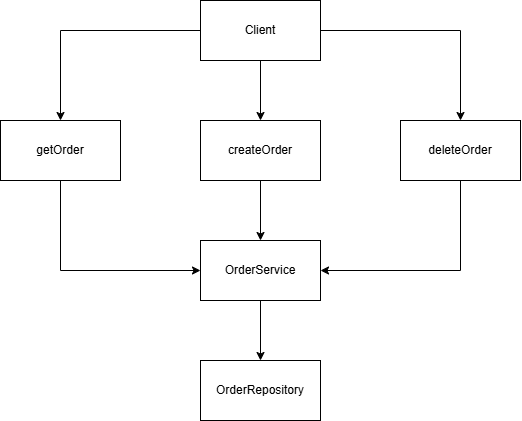

The diagram above was exported from draw.io. Its source (the exported page's mxGraphModel, read from the mxfile embedded in the PNG):
<mxGraphModel dx="956" dy="532" grid="1" gridSize="10" guides="1" tooltips="1" connect="1" arrows="0" fold="1" page="1" pageScale="1" pageWidth="827" pageHeight="1169" math="0" shadow="0">
  <root>
    <mxCell id="0" />
    <mxCell id="1" parent="0" />
    <mxCell id="tbqdLsdrsTxvLKzv-Ejm-3" parent="1" style="rounded=0;whiteSpace=wrap;html=1;" value="Client" vertex="1">
      <mxGeometry height="60" width="120" x="320" y="80" as="geometry" />
    </mxCell>
    <mxCell id="tbqdLsdrsTxvLKzv-Ejm-4" parent="1" style="rounded=0;whiteSpace=wrap;html=1;" value="getOrder" vertex="1">
      <mxGeometry height="60" width="120" x="120" y="200" as="geometry" />
    </mxCell>
    <mxCell id="tbqdLsdrsTxvLKzv-Ejm-5" parent="1" style="rounded=0;whiteSpace=wrap;html=1;" value="createOrder" vertex="1">
      <mxGeometry height="60" width="120" x="320" y="200" as="geometry" />
    </mxCell>
    <mxCell id="tbqdLsdrsTxvLKzv-Ejm-6" parent="1" style="rounded=0;whiteSpace=wrap;html=1;" value="deleteOrder" vertex="1">
      <mxGeometry height="60" width="120" x="520" y="200" as="geometry" />
    </mxCell>
    <mxCell id="tbqdLsdrsTxvLKzv-Ejm-7" parent="1" style="rounded=0;whiteSpace=wrap;html=1;" value="OrderService" vertex="1">
      <mxGeometry height="60" width="120" x="320" y="320" as="geometry" />
    </mxCell>
    <mxCell id="tbqdLsdrsTxvLKzv-Ejm-8" edge="1" parent="1" source="tbqdLsdrsTxvLKzv-Ejm-3" style="endArrow=classic;html=1;rounded=0;exitX=0.5;exitY=1;exitDx=0;exitDy=0;entryX=0.5;entryY=0;entryDx=0;entryDy=0;" target="tbqdLsdrsTxvLKzv-Ejm-5" value="">
      <mxGeometry height="50" relative="1" width="50" as="geometry">
        <mxPoint x="580" y="100" as="sourcePoint" />
        <mxPoint x="630" y="50" as="targetPoint" />
      </mxGeometry>
    </mxCell>
    <mxCell id="tbqdLsdrsTxvLKzv-Ejm-9" edge="1" parent="1" source="tbqdLsdrsTxvLKzv-Ejm-3" style="endArrow=classic;html=1;rounded=0;exitX=0;exitY=0.5;exitDx=0;exitDy=0;entryX=0.5;entryY=0;entryDx=0;entryDy=0;edgeStyle=orthogonalEdgeStyle;" target="tbqdLsdrsTxvLKzv-Ejm-4" value="">
      <mxGeometry height="50" relative="1" width="50" as="geometry">
        <mxPoint x="370" y="190" as="sourcePoint" />
        <mxPoint x="370" y="250" as="targetPoint" />
      </mxGeometry>
    </mxCell>
    <mxCell id="tbqdLsdrsTxvLKzv-Ejm-10" edge="1" parent="1" source="tbqdLsdrsTxvLKzv-Ejm-3" style="endArrow=classic;html=1;rounded=0;exitX=1;exitY=0.5;exitDx=0;exitDy=0;entryX=0.5;entryY=0;entryDx=0;entryDy=0;edgeStyle=orthogonalEdgeStyle;" target="tbqdLsdrsTxvLKzv-Ejm-6" value="">
      <mxGeometry height="50" relative="1" width="50" as="geometry">
        <mxPoint x="780" y="150" as="sourcePoint" />
        <mxPoint x="600" y="240" as="targetPoint" />
      </mxGeometry>
    </mxCell>
    <mxCell id="tbqdLsdrsTxvLKzv-Ejm-11" edge="1" parent="1" source="tbqdLsdrsTxvLKzv-Ejm-4" style="endArrow=classic;html=1;rounded=0;exitX=0.5;exitY=1;exitDx=0;exitDy=0;entryX=0;entryY=0.5;entryDx=0;entryDy=0;edgeStyle=orthogonalEdgeStyle;" target="tbqdLsdrsTxvLKzv-Ejm-7" value="">
      <mxGeometry height="50" relative="1" width="50" as="geometry">
        <mxPoint x="120" y="430" as="sourcePoint" />
        <mxPoint x="170" y="380" as="targetPoint" />
      </mxGeometry>
    </mxCell>
    <mxCell id="tbqdLsdrsTxvLKzv-Ejm-12" edge="1" parent="1" source="tbqdLsdrsTxvLKzv-Ejm-6" style="endArrow=classic;html=1;rounded=0;exitX=0.5;exitY=1;exitDx=0;exitDy=0;entryX=1;entryY=0.5;entryDx=0;entryDy=0;edgeStyle=orthogonalEdgeStyle;" target="tbqdLsdrsTxvLKzv-Ejm-7" value="">
      <mxGeometry height="50" relative="1" width="50" as="geometry">
        <mxPoint x="320" y="350" as="sourcePoint" />
        <mxPoint x="460" y="440" as="targetPoint" />
      </mxGeometry>
    </mxCell>
    <mxCell id="tbqdLsdrsTxvLKzv-Ejm-13" edge="1" parent="1" source="tbqdLsdrsTxvLKzv-Ejm-5" style="endArrow=classic;html=1;rounded=0;exitX=0.5;exitY=1;exitDx=0;exitDy=0;entryX=0.5;entryY=0;entryDx=0;entryDy=0;" target="tbqdLsdrsTxvLKzv-Ejm-7" value="">
      <mxGeometry height="50" relative="1" width="50" as="geometry">
        <mxPoint x="720" y="250" as="sourcePoint" />
        <mxPoint x="580" y="340" as="targetPoint" />
      </mxGeometry>
    </mxCell>
    <mxCell id="tbqdLsdrsTxvLKzv-Ejm-14" parent="1" style="rounded=0;whiteSpace=wrap;html=1;" value="OrderRepository" vertex="1">
      <mxGeometry height="60" width="120" x="320" y="440" as="geometry" />
    </mxCell>
    <mxCell id="tbqdLsdrsTxvLKzv-Ejm-15" edge="1" parent="1" source="tbqdLsdrsTxvLKzv-Ejm-7" style="endArrow=classic;html=1;rounded=0;exitX=0.5;exitY=1;exitDx=0;exitDy=0;entryX=0.5;entryY=0;entryDx=0;entryDy=0;" target="tbqdLsdrsTxvLKzv-Ejm-14" value="">
      <mxGeometry height="50" relative="1" width="50" as="geometry">
        <mxPoint x="640" y="480" as="sourcePoint" />
        <mxPoint x="690" y="430" as="targetPoint" />
      </mxGeometry>
    </mxCell>
  </root>
</mxGraphModel>